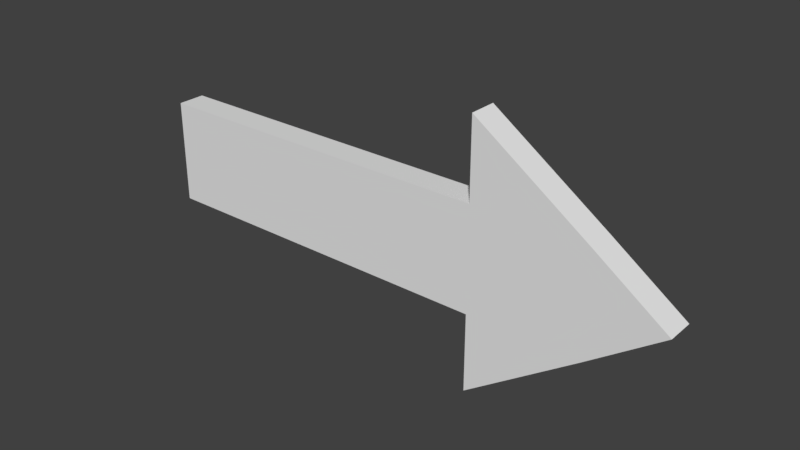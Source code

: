 # Source: Arrow.blend  (saved by Blender 2.79.0; exported with 4.5.12 LTS)
import bpy
from mathutils import Matrix  # noqa: F401  (used for matrix-valued properties, if any)

bpy.ops.wm.read_factory_settings(use_empty=True)
scene = bpy.context.scene
scene.name = 'Scene'

# ---- collections
col_collection_1 = bpy.data.collections.new('Collection 1'); scene.collection.children.link(col_collection_1)

# ---- world
world_world = bpy.data.worlds.new('World'); scene.world = world_world
world_world.color = (0.05088, 0.05088, 0.05088)
world_world.use_sun_shadow = False
world_world.sun_shadow_jitter_overblur = 0.0
world_world.cycles.sampling_method = 'MANUAL'

# ---- meshes
me_plane = bpy.data.meshes.new('Plane')
me_plane.from_pydata([(-7.669e-09, -0.005, -0.01879), (0.1688, -0.005, -0.01879), (7.232e-09, -0.005, 0.01879), (0.128, -0.005, 0.01879), (0.128, -0.005, -0.01879), (0.1688, -0.005, 0.01879), (0.128, -0.005, 0.04717), (0.128, -0.005, -0.04717), (0.1952, -0.005, 1.383e-05), (-7.232e-09, 0.005, -0.01879), (0.1688, 0.005, -0.01879), (7.669e-09, 0.005, 0.01879), (0.128, 0.005, 0.01879), (0.128, 0.005, -0.01879), (0.1688, 0.005, 0.01879), (0.128, 0.005, 0.04717), (0.128, 0.005, -0.04717), (0.1952, 0.005, 1.383e-05)], [], [(4, 1, 5, 3), (2, 0, 4, 3), (4, 7, 1), (5, 6, 3), (1, 8, 5), (13, 12, 14, 10), (11, 12, 13, 9), (13, 10, 16), (14, 12, 15), (10, 14, 17), (2, 3, 12, 11), (3, 6, 15, 12), (7, 4, 13, 16), (6, 5, 14, 15), (4, 0, 9, 13), (0, 2, 11, 9), (1, 7, 16, 10), (8, 1, 10, 17), (5, 8, 17, 14)])
me_plane.use_remesh_preserve_volume = False
me_plane.use_remesh_preserve_attributes = False
me_plane.use_mirror_vertex_groups = False
me_plane.update()

# ---- objects
ob_arrow = bpy.data.objects.new('Arrow', me_plane)

# ---- transforms, parenting, visibility, modifiers, constraints
ob_arrow.location = (0.0, 0.0, 0.0)
ob_arrow.lineart.crease_threshold = 0.0

# ---- collection membership
col_collection_1.objects.link(ob_arrow)

# ---- scene / render settings (as saved in the file)
scene.frame_start = 1; scene.frame_end = 250; scene.frame_set(1)
scene.render.engine = 'BLENDER_EEVEE_NEXT'
scene.render.resolution_percentage = 50
scene.render.dither_intensity = 0.0
scene.cycles.use_denoising = False
scene.cycles.samples = 128
scene.cycles.sampling_pattern = 'TABULATED_SOBOL'
scene.cycles.use_adaptive_sampling = False
scene.cycles.use_light_tree = False
scene.cycles.blur_glossy = 0.0
scene.cycles.sample_clamp_indirect = 0.0
scene.view_settings.view_transform = 'Standard'
bpy.context.view_layer.update()

# ---- added for rendering (the .blend has no active camera and no usable light): camera, sun
cam_auto = bpy.data.cameras.new('AutoCamera')
cam_auto.lens = 50.0
cam_auto.sensor_width = 36.0
cam_auto.clip_end = 1000.0
ob_auto_camera = bpy.data.objects.new('AutoCamera', cam_auto)
scene.collection.objects.link(ob_auto_camera)
ob_auto_camera.location = (0.298399, -0.240962, 0.160641)
ob_auto_camera.rotation_euler = (1.09748, -7.21219e-08, 0.694738)
scene.camera = ob_auto_camera
light_auto_sun = bpy.data.lights.new('AutoSun', 'SUN')
light_auto_sun.energy = 3.0
light_auto_sun.angle = 0.0523599
ob_auto_sun = bpy.data.objects.new('AutoSun', light_auto_sun)
scene.collection.objects.link(ob_auto_sun)
ob_auto_sun.rotation_euler = (0.872665, 0.174533, 0.523599)
bpy.context.view_layer.update()
